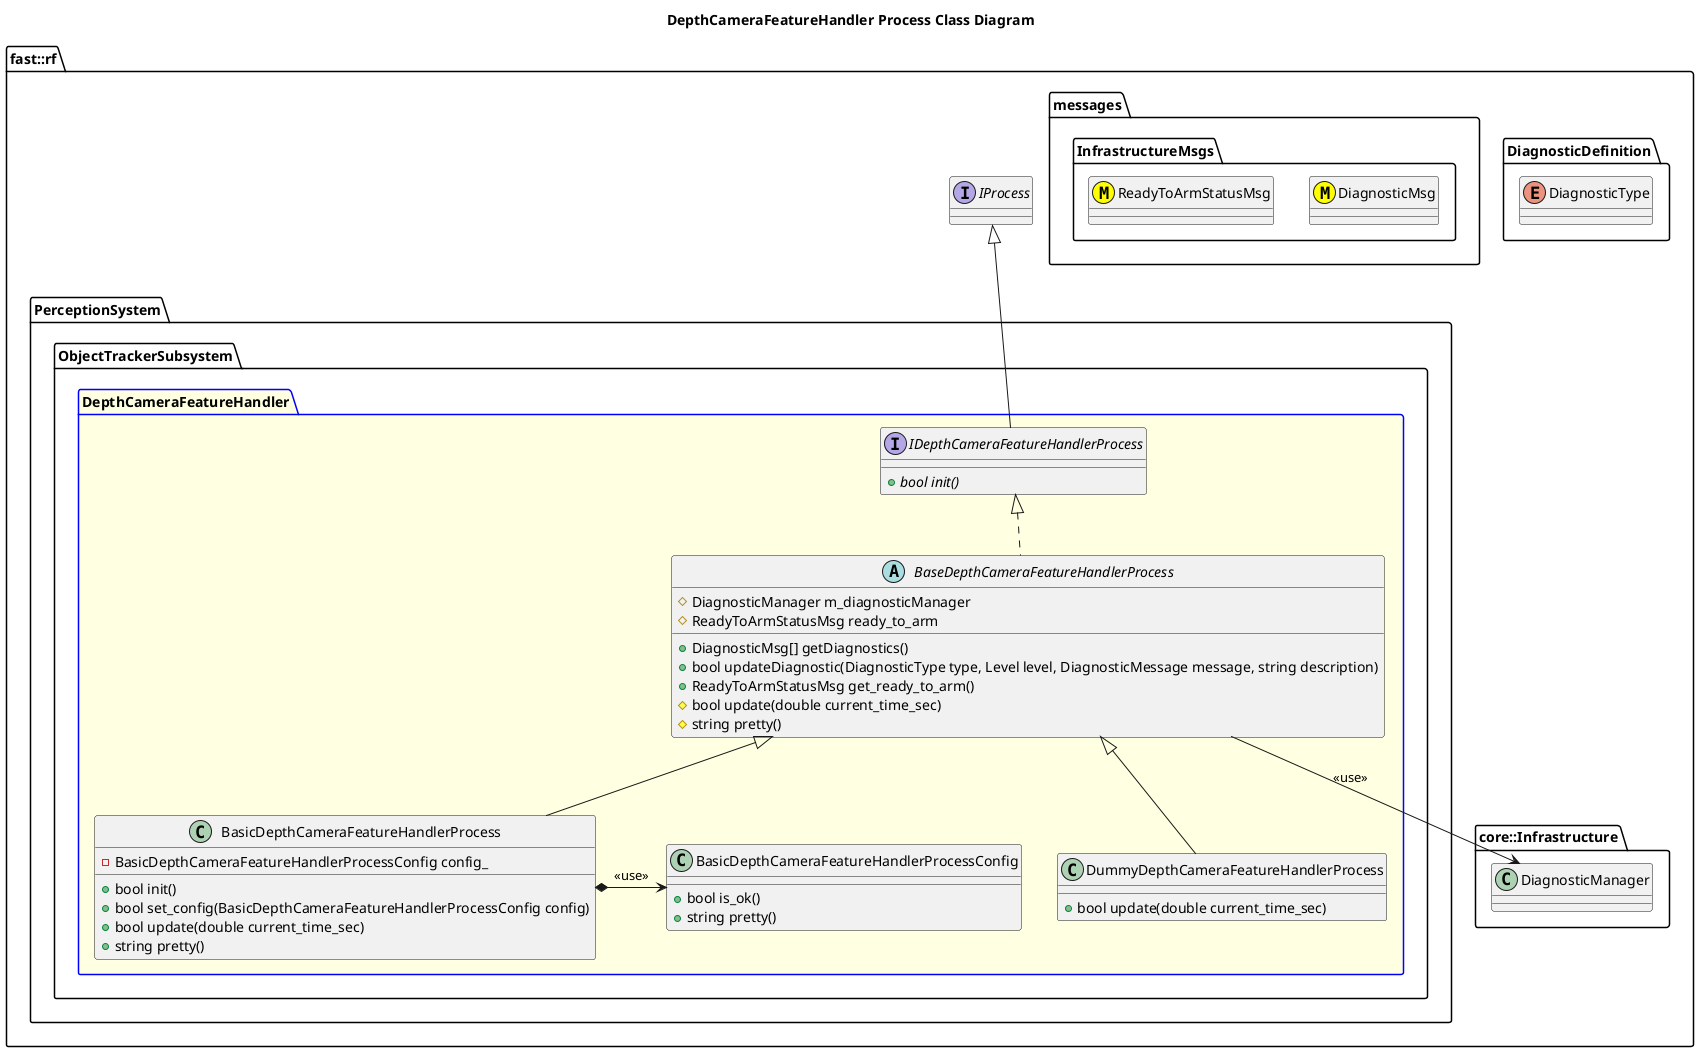

The diagram above was rendered by PlantUML. Its source (embedded in the PNG):
@startuml
title DepthCameraFeatureHandler Process Class Diagram

namespace fast::rf {
  namespace DiagnosticDefinition {
    enum DiagnosticType
  }
  namespace messages {
    namespace InfrastructureMsgs {
      class DiagnosticMsg <<(M,#FFFF00)>>
      class ReadyToArmStatusMsg <<(M,#FFFF00)>>
    }
  }
  namespace core::Infrastructure {
    class DiagnosticManager
  }
  interface IProcess
  namespace PerceptionSystem {
    namespace ObjectTrackerSubsystem {
      package DepthCameraFeatureHandler #LightYellow;line:blue {

        interface IDepthCameraFeatureHandlerProcess  {
          +{abstract} bool init()
        }
        IDepthCameraFeatureHandlerProcess -up-|> IProcess
        abstract BaseDepthCameraFeatureHandlerProcess {
          +DiagnosticMsg[] getDiagnostics()
          +bool updateDiagnostic(DiagnosticType type, Level level, DiagnosticMessage message, string description)
          +ReadyToArmStatusMsg get_ready_to_arm()
          #bool update(double current_time_sec)
          #string pretty()
          #DiagnosticManager m_diagnosticManager
          #ReadyToArmStatusMsg ready_to_arm

        }
        BaseDepthCameraFeatureHandlerProcess .up.|> IDepthCameraFeatureHandlerProcess
        BaseDepthCameraFeatureHandlerProcess --> DiagnosticManager: <<use>>
        class BasicDepthCameraFeatureHandlerProcessConfig {
          +bool is_ok()
          +string pretty()
        }
        class BasicDepthCameraFeatureHandlerProcess {
          +bool init()
          +bool set_config(BasicDepthCameraFeatureHandlerProcessConfig config)
          +bool update(double current_time_sec)
	  +string pretty()
          -BasicDepthCameraFeatureHandlerProcessConfig config_
        }
        BasicDepthCameraFeatureHandlerProcess -up-|> BaseDepthCameraFeatureHandlerProcess
        BasicDepthCameraFeatureHandlerProcess *-> BasicDepthCameraFeatureHandlerProcessConfig: <<use>>
        class DummyDepthCameraFeatureHandlerProcess {
          +bool update(double current_time_sec)
        }
        DummyDepthCameraFeatureHandlerProcess -up-|> BaseDepthCameraFeatureHandlerProcess
      }
    }
  }
}
@enduml